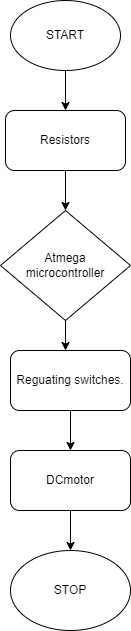

The diagram above was exported from draw.io. Its source (the exported page's mxGraphModel, read from the mxfile embedded in the PNG):
<mxGraphModel dx="1038" dy="539" grid="1" gridSize="10" guides="1" tooltips="1" connect="1" arrows="1" fold="1" page="1" pageScale="1" pageWidth="827" pageHeight="1169" math="0" shadow="0">
  <root>
    <mxCell id="WIyWlLk6GJQsqaUBKTNV-0" />
    <mxCell id="WIyWlLk6GJQsqaUBKTNV-1" parent="WIyWlLk6GJQsqaUBKTNV-0" />
    <mxCell id="PFBN6K86o94H7Xm-BjrS-1" style="edgeStyle=orthogonalEdgeStyle;rounded=0;orthogonalLoop=1;jettySize=auto;html=1;" parent="WIyWlLk6GJQsqaUBKTNV-1" source="PFBN6K86o94H7Xm-BjrS-0" edge="1">
      <mxGeometry relative="1" as="geometry">
        <mxPoint x="165" y="160" as="targetPoint" />
      </mxGeometry>
    </mxCell>
    <mxCell id="PFBN6K86o94H7Xm-BjrS-0" value="START" style="ellipse;whiteSpace=wrap;html=1;" parent="WIyWlLk6GJQsqaUBKTNV-1" vertex="1">
      <mxGeometry x="110" y="50" width="110" height="70" as="geometry" />
    </mxCell>
    <mxCell id="PFBN6K86o94H7Xm-BjrS-3" style="edgeStyle=orthogonalEdgeStyle;rounded=0;orthogonalLoop=1;jettySize=auto;html=1;" parent="WIyWlLk6GJQsqaUBKTNV-1" source="PFBN6K86o94H7Xm-BjrS-2" edge="1">
      <mxGeometry relative="1" as="geometry">
        <mxPoint x="165" y="260" as="targetPoint" />
        <Array as="points">
          <mxPoint x="165" y="260" />
          <mxPoint x="165" y="260" />
        </Array>
      </mxGeometry>
    </mxCell>
    <mxCell id="PFBN6K86o94H7Xm-BjrS-2" value="Resistors" style="rounded=1;whiteSpace=wrap;html=1;" parent="WIyWlLk6GJQsqaUBKTNV-1" vertex="1">
      <mxGeometry x="105" y="160" width="120" height="60" as="geometry" />
    </mxCell>
    <mxCell id="PFBN6K86o94H7Xm-BjrS-10" style="edgeStyle=orthogonalEdgeStyle;rounded=0;orthogonalLoop=1;jettySize=auto;html=1;exitX=0.5;exitY=1;exitDx=0;exitDy=0;" parent="WIyWlLk6GJQsqaUBKTNV-1" source="PFBN6K86o94H7Xm-BjrS-4" edge="1">
      <mxGeometry relative="1" as="geometry">
        <mxPoint x="165" y="400" as="targetPoint" />
      </mxGeometry>
    </mxCell>
    <mxCell id="PFBN6K86o94H7Xm-BjrS-4" value="Atmega&lt;br&gt;microcontroller" style="rhombus;whiteSpace=wrap;html=1;" parent="WIyWlLk6GJQsqaUBKTNV-1" vertex="1">
      <mxGeometry x="100" y="260" width="130" height="110" as="geometry" />
    </mxCell>
    <mxCell id="PFBN6K86o94H7Xm-BjrS-12" style="edgeStyle=orthogonalEdgeStyle;rounded=0;orthogonalLoop=1;jettySize=auto;html=1;exitX=0.5;exitY=1;exitDx=0;exitDy=0;" parent="WIyWlLk6GJQsqaUBKTNV-1" source="PFBN6K86o94H7Xm-BjrS-11" edge="1">
      <mxGeometry relative="1" as="geometry">
        <mxPoint x="170" y="500" as="targetPoint" />
      </mxGeometry>
    </mxCell>
    <mxCell id="PFBN6K86o94H7Xm-BjrS-11" value="Reguating switches.&lt;br&gt;" style="rounded=1;whiteSpace=wrap;html=1;" parent="WIyWlLk6GJQsqaUBKTNV-1" vertex="1">
      <mxGeometry x="110" y="400" width="120" height="60" as="geometry" />
    </mxCell>
    <mxCell id="PFBN6K86o94H7Xm-BjrS-14" style="edgeStyle=orthogonalEdgeStyle;rounded=0;orthogonalLoop=1;jettySize=auto;html=1;exitX=0.5;exitY=1;exitDx=0;exitDy=0;" parent="WIyWlLk6GJQsqaUBKTNV-1" source="PFBN6K86o94H7Xm-BjrS-13" edge="1">
      <mxGeometry relative="1" as="geometry">
        <mxPoint x="170" y="600" as="targetPoint" />
      </mxGeometry>
    </mxCell>
    <mxCell id="PFBN6K86o94H7Xm-BjrS-13" value="DCmotor" style="rounded=1;whiteSpace=wrap;html=1;" parent="WIyWlLk6GJQsqaUBKTNV-1" vertex="1">
      <mxGeometry x="110" y="500" width="120" height="60" as="geometry" />
    </mxCell>
    <mxCell id="PFBN6K86o94H7Xm-BjrS-16" value="STOP" style="ellipse;whiteSpace=wrap;html=1;" parent="WIyWlLk6GJQsqaUBKTNV-1" vertex="1">
      <mxGeometry x="110" y="600" width="120" height="80" as="geometry" />
    </mxCell>
  </root>
</mxGraphModel>